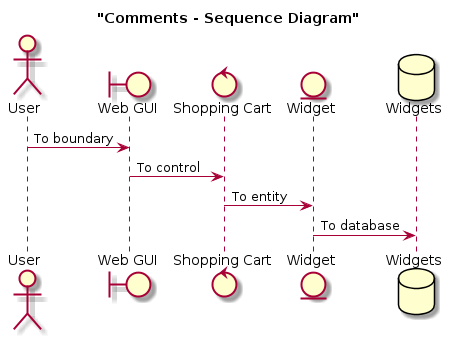

The diagram above was rendered by PlantUML. Its source (embedded in the PNG):
@startuml

title "Comments - Sequence Diagram"

actor User
boundary "Web GUI" as GUI
control "Shopping Cart" as SC
entity Widget
database Widgets

User -> GUI : To boundary
GUI -> SC : To control
SC -> Widget : To entity
Widget -> Widgets : To database

@enduml